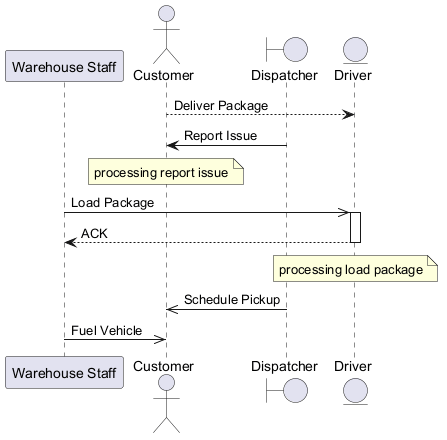

The diagram above was rendered by PlantUML. Its source (embedded in the PNG):
@startuml
skinparam backgroundColor #FFFFFF
skinparam classBackgroundColor #F1F8E9
skinparam classBorderColor #33691E
participant "Warehouse Staff" as WS
actor "Customer" as C
boundary "Dispatcher" as D
entity "Driver" as D2
C --> D2 : Deliver Package
D -> C : Report Issue
note over C : processing report issue
WS ->> D2 : Load Package
activate D2
D2 --> WS : ACK
deactivate D2
note over D2 : processing load package
D ->> C : Schedule Pickup
WS ->> C : Fuel Vehicle
@enduml